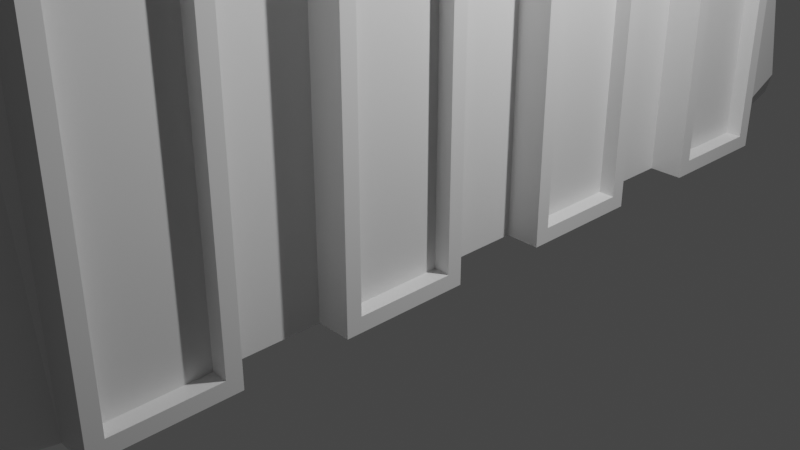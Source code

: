 # Source: T3D_barrier.blend  (saved by Blender 2.81.16; exported with 4.5.12 LTS)
import bpy
from mathutils import Matrix  # noqa: F401  (used for matrix-valued properties, if any)

bpy.ops.wm.read_factory_settings(use_empty=True)
scene = bpy.context.scene
scene.name = 'Scene'

# ---- collections
col_collection = bpy.data.collections.new('Collection'); scene.collection.children.link(col_collection)

# ---- materials (node trees are filled in below, after node groups)
mat_material_001 = bpy.data.materials.new('Material.001')
mat_material_001.alpha_threshold = 0.0
mat_material_001.use_transparent_shadow = False
mat_material_001.line_color = (0.0, 0.0, 0.0, 1.0)
mat_material = bpy.data.materials.new('Material')
mat_material.alpha_threshold = 0.0
mat_material.use_transparent_shadow = False
mat_material.line_color = (0.0, 0.0, 0.0, 1.0)

# ---- material node trees
mat_material_001.use_nodes = True; mat_material_001.node_tree.nodes.clear()
_N = mat_material_001.node_tree.nodes; _L = mat_material_001.node_tree.links
n0 = _N.new('ShaderNodeOutputMaterial'); n0.name = 'Material Output'; n0.location = (300, 300)
n1 = _N.new('ShaderNodeBsdfPrincipled'); n1.name = 'Principled BSDF'; n1.location = (10, 300)
n1.distribution = 'GGX'
n1.subsurface_method = 'BURLEY'
n1.inputs[2].default_value = 0.4
n1.inputs[3].default_value = 1.45
n1.inputs[27].default_value = (0.0, 0.0, 0.0, 1.0)
n1.inputs[28].default_value = 1.0
_L.new(n1.outputs[0], n0.inputs[0])
n0.is_active_output = True
mat_material.use_nodes = True; mat_material.node_tree.nodes.clear()
_N = mat_material.node_tree.nodes; _L = mat_material.node_tree.links
n0 = _N.new('ShaderNodeOutputMaterial'); n0.name = 'Material Output'; n0.location = (300, 300)
n1 = _N.new('ShaderNodeBsdfPrincipled'); n1.name = 'Principled BSDF'; n1.location = (10, 300)
n1.distribution = 'GGX'
n1.subsurface_method = 'BURLEY'
n1.inputs[2].default_value = 0.4
n1.inputs[3].default_value = 1.45
n1.inputs[27].default_value = (0.0, 0.0, 0.0, 1.0)
n1.inputs[28].default_value = 1.0
_L.new(n1.outputs[0], n0.inputs[0])
n0.is_active_output = True

# ---- world
world_world = bpy.data.worlds.new('World'); scene.world = world_world
world_world.use_nodes = True; world_world.node_tree.nodes.clear()
_N = world_world.node_tree.nodes; _L = world_world.node_tree.links
n0 = _N.new('ShaderNodeOutputWorld'); n0.name = 'World Output'; n0.location = (300, 300)
n1 = _N.new('ShaderNodeBackground'); n1.name = 'Background'; n1.location = (10, 300)
n1.inputs[0].default_value = (0.05088, 0.05088, 0.05088, 1.0)
_L.new(n1.outputs[0], n0.inputs[0])
n0.is_active_output = True
world_world.color = (0.05088, 0.05088, 0.05088)
world_world.use_sun_shadow = False
world_world.sun_shadow_jitter_overblur = 0.0

# ---- cameras
cam_camera = bpy.data.cameras.new('Camera')
cam_camera.clip_end = 100.0
cam_camera.ortho_scale = 7.314

# ---- lights
light_light = bpy.data.lights.new('Light', 'POINT')
light_light.transmission_factor = 0.0
light_light.energy = 1000.0
light_light.shadow_soft_size = 0.1
light_light.shadow_maximum_resolution = 0.006
light_light.use_absolute_resolution = True

# ---- meshes
me_cube_001 = bpy.data.meshes.new('Cube.001')
me_cube_001.from_pydata([(-1.0, 2.927, -1.0), (-1.0, 4.273, -1.0), (-0.3273, 3.6, -1.0), (-1.0, 0.5273, -1.0), (-1.0, 1.873, -1.0), (-0.3273, 1.2, -1.0), (1.0, 2.927, 5.0), (1.0, 4.273, 5.0), (0.2145, 3.487, 5.0), (1.0, 0.5273, 5.0), (1.0, 1.873, 5.0), (0.2145, 1.2, 5.0), (-1.0, 1.873, 5.0), (-1.0, 0.5273, 5.0), (-0.2145, 1.2, 5.0), (-1.0, 4.273, 5.0), (-1.0, 2.927, 5.0), (-0.2145, 3.487, 5.0), (1.0, 1.873, -1.0), (1.0, 0.5273, -1.0), (0.3273, 1.2, -1.0), (1.0, 4.273, -1.0), (1.0, 2.927, -1.0), (0.3273, 3.6, -1.0), (-1.365, 3.085, -0.8427), (-1.365, 4.115, -0.8427), (-1.365, 0.6846, -0.8427), (-1.365, 1.715, -0.8427), (1.365, 3.085, 4.843), (1.365, 4.115, 4.843), (1.365, 0.6846, 4.843), (1.365, 1.715, 4.843), (-1.365, 1.715, 4.843), (-1.365, 0.6846, 4.843), (-1.365, 4.115, 4.843), (-1.365, 3.085, 4.843), (1.365, 1.715, -0.8427), (1.365, 0.6846, -0.8427), (1.365, 4.115, -0.8427), (1.365, 3.085, -0.8427), (-1.365, 2.927, -1.0), (-1.365, 4.273, -1.0), (-1.365, 0.5273, -1.0), (-1.365, 1.873, -1.0), (1.365, 2.927, 5.0), (1.365, 4.273, 5.0), (1.365, 0.5273, 5.0), (1.365, 1.873, 5.0), (-1.365, 1.873, 5.0), (-1.365, 0.5273, 5.0), (-1.365, 4.273, 5.0), (-1.365, 2.927, 5.0), (1.365, 1.873, -1.0), (1.365, 0.5273, -1.0), (1.365, 4.273, -1.0), (1.365, 2.927, -1.0), (-1.195, 3.085, -0.8427), (-1.195, 4.115, -0.8427), (-1.195, 0.6846, -0.8427), (-1.195, 1.715, -0.8427), (1.195, 3.085, 4.843), (1.195, 4.115, 4.843), (1.195, 0.6846, 4.843), (1.195, 1.715, 4.843), (-1.195, 1.715, 4.843), (-1.195, 0.6846, 4.843), (-1.195, 4.115, 4.843), (-1.195, 3.085, 4.843), (1.195, 1.715, -0.8427), (1.195, 0.6846, -0.8427), (1.195, 4.115, -0.8427), (1.195, 3.085, -0.8427), (0.3557, 4.832, 4.202), (0.8218, 4.52, 4.746), (0.5315, 6.147, -1.004), (0.8577, 5.634, -0.5731), (-0.8218, 4.52, 4.746), (-0.3557, 4.832, 4.202), (-0.8577, 5.634, -0.5731), (-0.5315, 6.147, -1.004), (-1.0, -2.384e-07, -1.0), (-1.0, 2.384e-07, 5.0), (1.0, 2.384e-07, -1.0), (1.0, -2.384e-07, 5.0), (1.0, -2.927, -1.0), (1.0, -4.273, -1.0), (0.3273, -3.6, -1.0), (1.0, -0.5273, -1.0), (1.0, -1.873, -1.0), (0.3273, -1.2, -1.0), (-1.0, -2.927, 5.0), (-1.0, -4.273, 5.0), (-0.2145, -3.487, 5.0), (-1.0, -0.5273, 5.0), (-1.0, -1.873, 5.0), (-0.2145, -1.2, 5.0), (1.0, -1.873, 5.0), (1.0, -0.5273, 5.0), (0.2145, -1.2, 5.0), (1.0, -4.273, 5.0), (1.0, -2.927, 5.0), (0.2145, -3.487, 5.0), (-1.0, -1.873, -1.0), (-1.0, -0.5273, -1.0), (-0.3273, -1.2, -1.0), (-1.0, -4.273, -1.0), (-1.0, -2.927, -1.0), (-0.3273, -3.6, -1.0), (1.365, -3.085, -0.8427), (1.365, -4.115, -0.8427), (1.365, -0.6846, -0.8427), (1.365, -1.715, -0.8427), (-1.365, -3.085, 4.843), (-1.365, -4.115, 4.843), (-1.365, -0.6846, 4.843), (-1.365, -1.715, 4.843), (1.365, -1.715, 4.843), (1.365, -0.6846, 4.843), (1.365, -4.115, 4.843), (1.365, -3.085, 4.843), (-1.365, -1.715, -0.8427), (-1.365, -0.6846, -0.8427), (-1.365, -4.115, -0.8427), (-1.365, -3.085, -0.8427), (1.365, -2.927, -1.0), (1.365, -4.273, -1.0), (1.365, -0.5273, -1.0), (1.365, -1.873, -1.0), (-1.365, -2.927, 5.0), (-1.365, -4.273, 5.0), (-1.365, -0.5273, 5.0), (-1.365, -1.873, 5.0), (1.365, -1.873, 5.0), (1.365, -0.5273, 5.0), (1.365, -4.273, 5.0), (1.365, -2.927, 5.0), (-1.365, -1.873, -1.0), (-1.365, -0.5273, -1.0), (-1.365, -4.273, -1.0), (-1.365, -2.927, -1.0), (1.195, -3.085, -0.8427), (1.195, -4.115, -0.8427), (1.195, -0.6846, -0.8427), (1.195, -1.715, -0.8427), (-1.195, -3.085, 4.843), (-1.195, -4.115, 4.843), (-1.195, -0.6846, 4.843), (-1.195, -1.715, 4.843), (1.195, -1.715, 4.843), (1.195, -0.6846, 4.843), (1.195, -4.115, 4.843), (1.195, -3.085, 4.843), (-1.195, -1.715, -0.8427), (-1.195, -0.6846, -0.8427), (-1.195, -4.115, -0.8427), (-1.195, -3.085, -0.8427), (-0.3557, -4.832, 4.202), (-0.8218, -4.52, 4.746), (-0.5315, -6.147, -1.004), (-0.8577, -5.634, -0.5731), (0.8218, -4.52, 4.746), (0.3557, -4.832, 4.202), (0.8577, -5.634, -0.5731), (0.5315, -6.147, -1.004), (1.0, 1.51e-07, -1.0), (1.0, -3.258e-07, 5.0), (-1.0, -1.51e-07, -1.0), (-1.0, 3.258e-07, 5.0), (-0.3273, 3.6, 5.0), (0.3273, 3.6, 5.0), (0.3273, -3.6, 5.0), (-0.3273, -3.6, 5.0), (-0.3273, -1.2, 5.0), (-0.3273, 1.2, 5.0), (0.3273, -1.2, 5.0), (0.3273, 1.2, 5.0), (-0.1534, 0.8578, 5.429), (0.1534, 0.8578, 5.429), (0.1534, -0.8578, 5.429), (-0.1534, -0.8578, 5.429), (-0.1534, 2.493, 5.429), (0.1534, 2.493, 5.429), (0.1534, -2.493, 5.429), (-0.1534, -2.493, 5.429)], [], [(80, 81, 13, 3), (78, 79, 1), (73, 76, 15, 168, 169, 7), (6, 169, 175, 10), (79, 77, 72, 74), (1, 79, 74, 21, 23, 2), (4, 12, 16, 0), (0, 2, 23, 22, 18, 20, 5, 4), (22, 6, 10, 18), (0, 1, 2), (3, 4, 5), (6, 7, 169), (9, 10, 175), (12, 13, 173), (15, 16, 168), (18, 19, 20), (21, 22, 23), (0, 16, 51, 40), (21, 7, 45, 54), (15, 1, 41, 50), (6, 22, 55, 44), (3, 13, 49, 42), (16, 15, 50, 51), (1, 15, 76, 78), (27, 26, 58, 59), (37, 36, 68, 69), (25, 24, 56, 57), (9, 19, 53, 46), (18, 10, 47, 52), (7, 6, 44, 45), (1, 0, 40, 41), (10, 9, 46, 47), (19, 18, 52, 53), (4, 3, 42, 43), (13, 12, 48, 49), (22, 21, 54, 55), (12, 4, 43, 48), (24, 25, 41, 40), (26, 27, 43, 42), (28, 29, 45, 44), (30, 31, 47, 46), (32, 33, 49, 48), (34, 35, 51, 50), (36, 37, 53, 52), (38, 39, 55, 54), (39, 28, 44, 55), (29, 38, 54, 45), (37, 30, 46, 53), (31, 36, 52, 47), (27, 32, 48, 43), (33, 26, 42, 49), (25, 34, 50, 41), (35, 24, 40, 51), (60, 71, 70, 61), (62, 69, 68, 63), (64, 59, 58, 65), (66, 57, 56, 67), (32, 27, 59, 64), (39, 38, 70, 71), (26, 33, 65, 58), (28, 39, 71, 60), (34, 25, 57, 66), (38, 29, 61, 70), (29, 28, 60, 61), (24, 35, 67, 56), (30, 37, 69, 62), (31, 30, 62, 63), (36, 31, 63, 68), (33, 32, 64, 65), (35, 34, 66, 67), (73, 75, 74, 72), (77, 79, 78, 76), (76, 73, 72, 77), (75, 73, 7, 21), (21, 74, 75), (19, 9, 83, 82), (3, 5, 20, 19, 82, 80), (164, 165, 97, 87), (162, 163, 85), (157, 160, 99, 170, 171, 91), (90, 171, 172, 94), (163, 161, 156, 158), (85, 163, 158, 105, 107, 86), (88, 96, 100, 84), (84, 86, 107, 106, 102, 104, 89, 88), (106, 90, 94, 102), (84, 85, 86), (87, 88, 89), (90, 91, 171), (93, 94, 172), (96, 97, 174), (99, 100, 170), (102, 103, 104), (105, 106, 107), (84, 100, 135, 124), (105, 91, 129, 138), (99, 85, 125, 134), (90, 106, 139, 128), (87, 97, 133, 126), (100, 99, 134, 135), (85, 99, 160, 162), (111, 110, 142, 143), (121, 120, 152, 153), (109, 108, 140, 141), (93, 103, 137, 130), (102, 94, 131, 136), (91, 90, 128, 129), (85, 84, 124, 125), (94, 93, 130, 131), (103, 102, 136, 137), (88, 87, 126, 127), (97, 96, 132, 133), (106, 105, 138, 139), (96, 88, 127, 132), (108, 109, 125, 124), (110, 111, 127, 126), (112, 113, 129, 128), (114, 115, 131, 130), (116, 117, 133, 132), (118, 119, 135, 134), (120, 121, 137, 136), (122, 123, 139, 138), (123, 112, 128, 139), (113, 122, 138, 129), (121, 114, 130, 137), (115, 120, 136, 131), (111, 116, 132, 127), (117, 110, 126, 133), (109, 118, 134, 125), (119, 108, 124, 135), (144, 155, 154, 145), (146, 153, 152, 147), (148, 143, 142, 149), (150, 141, 140, 151), (116, 111, 143, 148), (123, 122, 154, 155), (110, 117, 149, 142), (112, 123, 155, 144), (118, 109, 141, 150), (122, 113, 145, 154), (113, 112, 144, 145), (108, 119, 151, 140), (114, 121, 153, 146), (115, 114, 146, 147), (120, 115, 147, 152), (117, 116, 148, 149), (119, 118, 150, 151), (157, 159, 158, 156), (161, 163, 162, 160), (160, 157, 156, 161), (159, 157, 91, 105), (105, 158, 159), (103, 93, 167, 166), (87, 89, 104, 103, 166, 164), (101, 98, 178, 182), (173, 168, 16, 12), (174, 170, 100, 96), (14, 95, 179, 176), (92, 101, 182, 183), (172, 173, 13, 93), (174, 97, 9, 175), (17, 8, 169, 168), (101, 92, 171, 170), (92, 95, 172, 171), (14, 17, 168, 173), (98, 101, 170, 174), (8, 11, 175, 169), (95, 14, 173, 172), (11, 98, 174, 175), (179, 183, 182, 178), (177, 181, 180, 176), (177, 176, 179, 178), (95, 92, 183, 179), (8, 17, 180, 181), (98, 11, 177, 178), (11, 8, 181, 177), (17, 14, 176, 180)])
me_cube_001.polygons.foreach_set('material_index', [0, 0, 0, 0, 0, 0, 0, 0, 0, 0, 0, 0, 0, 0, 0, 0, 0, 0, 0, 0, 0, 0, 0, 0, 0, 0, 0, 0, 0, 0, 0, 0, 0, 0, 0, 0, 0, 0, 0, 0, 0, 0, 0, 0, 0, 0, 0, 0, 0, 0, 0, 0, 0, 0, 0, 0, 0, 0, 0, 0, 0, 0, 0, 0, 0, 0, 0, 0, 0, 0, 0, 0, 0, 0, 0, 0, 0, 1, 1, 1, 1, 1, 1, 1, 1, 1, 1, 1, 1, 1, 1, 1, 1, 1, 1, 1, 1, 1, 1, 1, 1, 1, 1, 1, 1, 1, 1, 1, 1, 1, 1, 1, 1, 1, 1, 1, 1, 1, 1, 1, 1, 1, 1, 1, 1, 1, 1, 1, 1, 1, 1, 1, 1, 1, 1, 1, 1, 1, 1, 1, 1, 1, 1, 1, 1, 1, 1, 1, 1, 1, 1, 1, 1, 1, 1, 0, 1, 0, 1, 0, 0, 0, 1, 1, 0, 1, 0, 0, 0, 1, 0, 0, 1, 0, 0, 0, 0])
_uv = me_cube_001.uv_layers.new(name='UVMap')
_uv.uv.foreach_set('vector', [0.375, 0.125, 0.625, 0.125, 0.625, 0.136, 0.375, 0.136, 0.125, 0.5056, 0.1701, 0.5, 0.125, 0.536, 0.625, 0.5179, 0.875, 0.5179, 0.875, 0.536, 0.7909, 0.55, 0.7091, 0.55, 0.625, 0.536, 0.625, 0.564, 0.7091, 0.55, 0.7091, 0.6, 0.625, 0.586, 0.375, 0.2951, 0.6103, 0.3067, 0.6103, 0.4433, 0.375, 0.4549, 0.125, 0.536, 0.1701, 0.5, 0.3299, 0.5, 0.375, 0.536, 0.2909, 0.55, 0.2091, 0.55, 0.375, 0.164, 0.625, 0.164, 0.625, 0.186, 0.375, 0.186, 0.125, 0.564, 0.2091, 0.55, 0.2909, 0.55, 0.375, 0.564, 0.375, 0.586, 0.2909, 0.6, 0.2091, 0.6, 0.125, 0.586, 0.375, 0.564, 0.625, 0.564, 0.625, 0.586, 0.375, 0.586, 0.125, 0.564, 0.125, 0.55, 0.2091, 0.55, 0.125, 0.614, 0.125, 0.6, 0.2091, 0.6, 0.625, 0.564, 0.625, 0.536, 0.7091, 0.55, 0.625, 0.614, 0.625, 0.586, 0.7091, 0.6, 0.875, 0.586, 0.875, 0.6, 0.7909, 0.6, 0.875, 0.536, 0.875, 0.55, 0.7909, 0.55, 0.375, 0.586, 0.375, 0.614, 0.2909, 0.6, 0.375, 0.536, 0.375, 0.564, 0.2909, 0.55, 0.375, 0.186, 0.625, 0.186, 0.625, 0.186, 0.375, 0.186, 0.375, 0.536, 0.625, 0.536, 0.625, 0.536, 0.375, 0.536, 0.625, 0.214, 0.375, 0.214, 0.375, 0.214, 0.625, 0.214, 0.625, 0.564, 0.375, 0.564, 0.375, 0.564, 0.625, 0.564, 0.375, 0.136, 0.625, 0.136, 0.625, 0.136, 0.375, 0.136, 0.875, 0.55, 0.875, 0.536, 0.875, 0.536, 0.875, 0.55, 0.375, 0.214, 0.625, 0.214, 0.625, 0.2321, 0.375, 0.2444, 0.3816, 0.1607, 0.3816, 0.1393, 0.3816, 0.1393, 0.3816, 0.1607, 0.3816, 0.6107, 0.3816, 0.5893, 0.3816, 0.5893, 0.3816, 0.6107, 0.3816, 0.2107, 0.3816, 0.1893, 0.3816, 0.1893, 0.3816, 0.2107, 0.625, 0.614, 0.375, 0.614, 0.375, 0.614, 0.625, 0.614, 0.375, 0.586, 0.625, 0.586, 0.625, 0.586, 0.375, 0.586, 0.625, 0.536, 0.625, 0.564, 0.625, 0.564, 0.625, 0.536, 0.125, 0.55, 0.125, 0.564, 0.125, 0.564, 0.125, 0.55, 0.625, 0.586, 0.625, 0.614, 0.625, 0.614, 0.625, 0.586, 0.375, 0.614, 0.375, 0.586, 0.375, 0.586, 0.375, 0.614, 0.125, 0.6, 0.125, 0.614, 0.125, 0.614, 0.125, 0.6, 0.875, 0.6, 0.875, 0.586, 0.875, 0.586, 0.875, 0.6, 0.375, 0.564, 0.375, 0.536, 0.375, 0.536, 0.375, 0.564, 0.625, 0.164, 0.375, 0.164, 0.375, 0.164, 0.625, 0.164, 0.3816, 0.1893, 0.3816, 0.2107, 0.375, 0.214, 0.375, 0.186, 0.3816, 0.1393, 0.3816, 0.1607, 0.375, 0.164, 0.375, 0.136, 0.6184, 0.5607, 0.6184, 0.5393, 0.625, 0.536, 0.625, 0.564, 0.6184, 0.6107, 0.6184, 0.5893, 0.625, 0.586, 0.625, 0.614, 0.6184, 0.1607, 0.6184, 0.1393, 0.625, 0.136, 0.625, 0.164, 0.6184, 0.2107, 0.6184, 0.1893, 0.625, 0.186, 0.625, 0.214, 0.3816, 0.5893, 0.3816, 0.6107, 0.375, 0.614, 0.375, 0.586, 0.3816, 0.5393, 0.3816, 0.5607, 0.375, 0.564, 0.375, 0.536, 0.3816, 0.5607, 0.6184, 0.5607, 0.625, 0.564, 0.375, 0.564, 0.6184, 0.5393, 0.3816, 0.5393, 0.375, 0.536, 0.625, 0.536, 0.3816, 0.6107, 0.6184, 0.6107, 0.625, 0.614, 0.375, 0.614, 0.6184, 0.5893, 0.3816, 0.5893, 0.375, 0.586, 0.625, 0.586, 0.3816, 0.1607, 0.6184, 0.1607, 0.625, 0.164, 0.375, 0.164, 0.6184, 0.1393, 0.3816, 0.1393, 0.375, 0.136, 0.625, 0.136, 0.3816, 0.2107, 0.6184, 0.2107, 0.625, 0.214, 0.375, 0.214, 0.6184, 0.1893, 0.3816, 0.1893, 0.375, 0.186, 0.625, 0.186, 0.6184, 0.5607, 0.3816, 0.5607, 0.3816, 0.5393, 0.6184, 0.5393, 0.6184, 0.6107, 0.3816, 0.6107, 0.3816, 0.5893, 0.6184, 0.5893, 0.6184, 0.1607, 0.3816, 0.1607, 0.3816, 0.1393, 0.6184, 0.1393, 0.6184, 0.2107, 0.3816, 0.2107, 0.3816, 0.1893, 0.6184, 0.1893, 0.6184, 0.1607, 0.3816, 0.1607, 0.3816, 0.1607, 0.6184, 0.1607, 0.3816, 0.5607, 0.3816, 0.5393, 0.3816, 0.5393, 0.3816, 0.5607, 0.3816, 0.1393, 0.6184, 0.1393, 0.6184, 0.1393, 0.3816, 0.1393, 0.6184, 0.5607, 0.3816, 0.5607, 0.3816, 0.5607, 0.6184, 0.5607, 0.6184, 0.2107, 0.3816, 0.2107, 0.3816, 0.2107, 0.6184, 0.2107, 0.3816, 0.5393, 0.6184, 0.5393, 0.6184, 0.5393, 0.3816, 0.5393, 0.6184, 0.5393, 0.6184, 0.5607, 0.6184, 0.5607, 0.6184, 0.5393, 0.3816, 0.1893, 0.6184, 0.1893, 0.6184, 0.1893, 0.3816, 0.1893, 0.6184, 0.6107, 0.3816, 0.6107, 0.3816, 0.6107, 0.6184, 0.6107, 0.6184, 0.5893, 0.6184, 0.6107, 0.6184, 0.6107, 0.6184, 0.5893, 0.3816, 0.5893, 0.6184, 0.5893, 0.6184, 0.5893, 0.3816, 0.5893, 0.6184, 0.1393, 0.6184, 0.1607, 0.6184, 0.1607, 0.6184, 0.1393, 0.6184, 0.1893, 0.6184, 0.2107, 0.6184, 0.2107, 0.6184, 0.1893, 0.625, 0.5179, 0.375, 0.5056, 0.375, 0.4549, 0.6103, 0.4433, 0.6103, 0.3067, 0.375, 0.2951, 0.375, 0.2444, 0.625, 0.2321, 0.875, 0.5179, 0.625, 0.5179, 0.681, 0.5, 0.819, 0.5, 0.375, 0.5056, 0.625, 0.5179, 0.625, 0.536, 0.375, 0.536, 0.375, 0.536, 0.3299, 0.5, 0.375, 0.5056, 0.375, 0.614, 0.625, 0.614, 0.625, 0.625, 0.375, 0.625, 0.375, 0.136, 0.2091, 0.6, 0.2909, 0.6, 0.375, 0.614, 0.375, 0.625, 0.375, 0.125, 0.375, 0.125, 0.625, 0.125, 0.625, 0.136, 0.375, 0.136, 0.125, 0.5056, 0.1701, 0.5, 0.125, 0.536, 0.625, 0.5179, 0.875, 0.5179, 0.875, 0.536, 0.7909, 0.55, 0.7091, 0.55, 0.625, 0.536, 0.625, 0.564, 0.7091, 0.55, 0.7091, 0.6, 0.625, 0.586, 0.375, 0.2951, 0.6103, 0.3067, 0.6103, 0.4433, 0.375, 0.4549, 0.125, 0.536, 0.1701, 0.5, 0.3299, 0.5, 0.375, 0.536, 0.2909, 0.55, 0.2091, 0.55, 0.375, 0.164, 0.625, 0.164, 0.625, 0.186, 0.375, 0.186, 0.125, 0.564, 0.2091, 0.55, 0.2909, 0.55, 0.375, 0.564, 0.375, 0.586, 0.2909, 0.6, 0.2091, 0.6, 0.125, 0.586, 0.375, 0.564, 0.625, 0.564, 0.625, 0.586, 0.375, 0.586, 0.125, 0.564, 0.125, 0.55, 0.2091, 0.55, 0.125, 0.614, 0.125, 0.6, 0.2091, 0.6, 0.625, 0.564, 0.625, 0.536, 0.7091, 0.55, 0.625, 0.614, 0.625, 0.586, 0.7091, 0.6, 0.875, 0.586, 0.875, 0.6, 0.7909, 0.6, 0.875, 0.536, 0.875, 0.55, 0.7909, 0.55, 0.375, 0.586, 0.375, 0.614, 0.2909, 0.6, 0.375, 0.536, 0.375, 0.564, 0.2909, 0.55, 0.375, 0.186, 0.625, 0.186, 0.625, 0.186, 0.375, 0.186, 0.375, 0.536, 0.625, 0.536, 0.625, 0.536, 0.375, 0.536, 0.625, 0.214, 0.375, 0.214, 0.375, 0.214, 0.625, 0.214, 0.625, 0.564, 0.375, 0.564, 0.375, 0.564, 0.625, 0.564, 0.375, 0.136, 0.625, 0.136, 0.625, 0.136, 0.375, 0.136, 0.875, 0.55, 0.875, 0.536, 0.875, 0.536, 0.875, 0.55, 0.375, 0.214, 0.625, 0.214, 0.625, 0.2321, 0.375, 0.2444, 0.3816, 0.1607, 0.3816, 0.1393, 0.3816, 0.1393, 0.3816, 0.1607, 0.3816, 0.6107, 0.3816, 0.5893, 0.3816, 0.5893, 0.3816, 0.6107, 0.3816, 0.2107, 0.3816, 0.1893, 0.3816, 0.1893, 0.3816, 0.2107, 0.625, 0.614, 0.375, 0.614, 0.375, 0.614, 0.625, 0.614, 0.375, 0.586, 0.625, 0.586, 0.625, 0.586, 0.375, 0.586, 0.625, 0.536, 0.625, 0.564, 0.625, 0.564, 0.625, 0.536, 0.125, 0.55, 0.125, 0.564, 0.125, 0.564, 0.125, 0.55, 0.625, 0.586, 0.625, 0.614, 0.625, 0.614, 0.625, 0.586, 0.375, 0.614, 0.375, 0.586, 0.375, 0.586, 0.375, 0.614, 0.125, 0.6, 0.125, 0.614, 0.125, 0.614, 0.125, 0.6, 0.875, 0.6, 0.875, 0.586, 0.875, 0.586, 0.875, 0.6, 0.375, 0.564, 0.375, 0.536, 0.375, 0.536, 0.375, 0.564, 0.625, 0.164, 0.375, 0.164, 0.375, 0.164, 0.625, 0.164, 0.3816, 0.1893, 0.3816, 0.2107, 0.375, 0.214, 0.375, 0.186, 0.3816, 0.1393, 0.3816, 0.1607, 0.375, 0.164, 0.375, 0.136, 0.6184, 0.5607, 0.6184, 0.5393, 0.625, 0.536, 0.625, 0.564, 0.6184, 0.6107, 0.6184, 0.5893, 0.625, 0.586, 0.625, 0.614, 0.6184, 0.1607, 0.6184, 0.1393, 0.625, 0.136, 0.625, 0.164, 0.6184, 0.2107, 0.6184, 0.1893, 0.625, 0.186, 0.625, 0.214, 0.3816, 0.5893, 0.3816, 0.6107, 0.375, 0.614, 0.375, 0.586, 0.3816, 0.5393, 0.3816, 0.5607, 0.375, 0.564, 0.375, 0.536, 0.3816, 0.5607, 0.6184, 0.5607, 0.625, 0.564, 0.375, 0.564, 0.6184, 0.5393, 0.3816, 0.5393, 0.375, 0.536, 0.625, 0.536, 0.3816, 0.6107, 0.6184, 0.6107, 0.625, 0.614, 0.375, 0.614, 0.6184, 0.5893, 0.3816, 0.5893, 0.375, 0.586, 0.625, 0.586, 0.3816, 0.1607, 0.6184, 0.1607, 0.625, 0.164, 0.375, 0.164, 0.6184, 0.1393, 0.3816, 0.1393, 0.375, 0.136, 0.625, 0.136, 0.3816, 0.2107, 0.6184, 0.2107, 0.625, 0.214, 0.375, 0.214, 0.6184, 0.1893, 0.3816, 0.1893, 0.375, 0.186, 0.625, 0.186, 0.6184, 0.5607, 0.3816, 0.5607, 0.3816, 0.5393, 0.6184, 0.5393, 0.6184, 0.6107, 0.3816, 0.6107, 0.3816, 0.5893, 0.6184, 0.5893, 0.6184, 0.1607, 0.3816, 0.1607, 0.3816, 0.1393, 0.6184, 0.1393, 0.6184, 0.2107, 0.3816, 0.2107, 0.3816, 0.1893, 0.6184, 0.1893, 0.6184, 0.1607, 0.3816, 0.1607, 0.3816, 0.1607, 0.6184, 0.1607, 0.3816, 0.5607, 0.3816, 0.5393, 0.3816, 0.5393, 0.3816, 0.5607, 0.3816, 0.1393, 0.6184, 0.1393, 0.6184, 0.1393, 0.3816, 0.1393, 0.6184, 0.5607, 0.3816, 0.5607, 0.3816, 0.5607, 0.6184, 0.5607, 0.6184, 0.2107, 0.3816, 0.2107, 0.3816, 0.2107, 0.6184, 0.2107, 0.3816, 0.5393, 0.6184, 0.5393, 0.6184, 0.5393, 0.3816, 0.5393, 0.6184, 0.5393, 0.6184, 0.5607, 0.6184, 0.5607, 0.6184, 0.5393, 0.3816, 0.1893, 0.6184, 0.1893, 0.6184, 0.1893, 0.3816, 0.1893, 0.6184, 0.6107, 0.3816, 0.6107, 0.3816, 0.6107, 0.6184, 0.6107, 0.6184, 0.5893, 0.6184, 0.6107, 0.6184, 0.6107, 0.6184, 0.5893, 0.3816, 0.5893, 0.6184, 0.5893, 0.6184, 0.5893, 0.3816, 0.5893, 0.6184, 0.1393, 0.6184, 0.1607, 0.6184, 0.1607, 0.6184, 0.1393, 0.6184, 0.1893, 0.6184, 0.2107, 0.6184, 0.2107, 0.6184, 0.1893, 0.625, 0.5179, 0.375, 0.5056, 0.375, 0.4549, 0.6103, 0.4433, 0.6103, 0.3067, 0.375, 0.2951, 0.375, 0.2444, 0.625, 0.2321, 0.875, 0.5179, 0.625, 0.5179, 0.681, 0.5, 0.819, 0.5, 0.375, 0.5056, 0.625, 0.5179, 0.625, 0.536, 0.375, 0.536, 0.375, 0.536, 0.3299, 0.5, 0.375, 0.5056, 0.375, 0.614, 0.625, 0.614, 0.625, 0.625, 0.375, 0.625, 0.375, 0.136, 0.2091, 0.6, 0.2909, 0.6, 0.375, 0.614, 0.375, 0.625, 0.375, 0.125, 0.7768, 0.5523, 0.7768, 0.6, 0.7768, 0.6, 0.7768, 0.5523, 0.7909, 0.6, 0.7909, 0.55, 0.875, 0.564, 0.875, 0.586, 0.7909, 0.6, 0.7909, 0.55, 0.875, 0.564, 0.875, 0.586, 0.7768, 0.6, 0.7232, 0.6, 0.7232, 0.6, 0.7768, 0.6, 0.7232, 0.5523, 0.7768, 0.5523, 0.7768, 0.5523, 0.7232, 0.5523, 0.7091, 0.6, 0.7909, 0.6, 0.875, 0.6, 0.625, 0.614, 0.7909, 0.6, 0.875, 0.6, 0.625, 0.614, 0.7091, 0.6, 0.7768, 0.5523, 0.7232, 0.5523, 0.7091, 0.55, 0.7909, 0.55, 0.7768, 0.5523, 0.7232, 0.5523, 0.7091, 0.55, 0.7909, 0.55, 0.7232, 0.5523, 0.7232, 0.6, 0.7091, 0.6, 0.7091, 0.55, 0.7768, 0.6, 0.7768, 0.5523, 0.7909, 0.55, 0.7909, 0.6, 0.7768, 0.6, 0.7768, 0.5523, 0.7909, 0.55, 0.7909, 0.6, 0.7232, 0.5523, 0.7232, 0.6, 0.7091, 0.6, 0.7091, 0.55, 0.7232, 0.6, 0.7768, 0.6, 0.7909, 0.6, 0.7091, 0.6, 0.7232, 0.6, 0.7768, 0.6, 0.7909, 0.6, 0.7091, 0.6, 0.7232, 0.6, 0.7232, 0.5523, 0.7768, 0.5523, 0.7768, 0.6, 0.7232, 0.6, 0.7232, 0.5523, 0.7768, 0.5523, 0.7768, 0.6, 0.7232, 0.6, 0.7768, 0.6, 0.7232, 0.6, 0.7768, 0.6, 0.7232, 0.6, 0.7232, 0.5523, 0.7232, 0.5523, 0.7232, 0.6, 0.7232, 0.5523, 0.7768, 0.5523, 0.7768, 0.5523, 0.7232, 0.5523, 0.7768, 0.6, 0.7232, 0.6, 0.7232, 0.6, 0.7768, 0.6, 0.7232, 0.6, 0.7232, 0.5523, 0.7232, 0.5523, 0.7232, 0.6, 0.7768, 0.5523, 0.7768, 0.6, 0.7768, 0.6, 0.7768, 0.5523])
me_cube_001.materials.append(mat_material_001)
me_cube_001.materials.append(mat_material)
me_cube_001.use_remesh_preserve_volume = False
me_cube_001.use_remesh_preserve_attributes = False
me_cube_001.use_mirror_vertex_groups = False
me_cube_001.update()

# ---- objects
ob_light = bpy.data.objects.new('Light', light_light)
ob_camera = bpy.data.objects.new('Camera', cam_camera)
ob_barrier = bpy.data.objects.new('Barrier', me_cube_001)

# ---- transforms, parenting, visibility, modifiers, constraints
ob_light.location = (4.076, 1.005, 5.904)
ob_light.rotation_euler = (0.6503, 0.05522, 1.866)
ob_light.lock_rotations_4d = False
ob_light.empty_display_type = 'ARROWS'
ob_light.color = (0.0, 0.0, 0.0, 0.0)
ob_light.lineart.crease_threshold = 0.0
ob_camera.location = (7.359, -6.926, 4.958)
ob_camera.rotation_euler = (1.109, 0.0, 0.8149)
ob_camera.lock_rotations_4d = False
ob_camera.empty_display_type = 'ARROWS'
ob_camera.color = (0.0, 0.0, 0.0, 0.0)
ob_camera.display_type = 'WIRE'
ob_camera.lineart.crease_threshold = 0.0
ob_barrier.location = (0.0, 0.0, 1.0)
ob_barrier.rotation_euler = (0.0, -0.0, 3.142)
ob_barrier.lock_rotations_4d = False
ob_barrier.empty_display_type = 'ARROWS'
ob_barrier.lineart.crease_threshold = 0.0

# ---- collection membership
col_collection.objects.link(ob_light)
col_collection.objects.link(ob_camera)
col_collection.objects.link(ob_barrier)

# ---- scene / render settings (as saved in the file)
scene.camera = ob_camera
scene.frame_start = 1; scene.frame_end = 250; scene.frame_set(1)
scene.render.engine = 'BLENDER_EEVEE_NEXT'
scene.cycles.use_denoising = False
scene.cycles.samples = 128
scene.cycles.sampling_pattern = 'TABULATED_SOBOL'
scene.cycles.use_adaptive_sampling = False
scene.cycles.use_light_tree = False
scene.view_settings.view_transform = 'Filmic'
bpy.context.view_layer.update()
